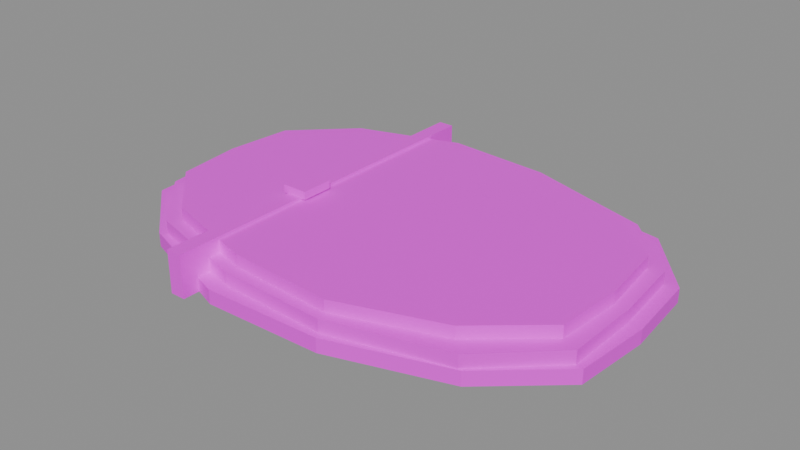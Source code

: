 # Source: item.leather.blend  (saved by Blender 5.2.45; exported with 4.5.12 LTS)
import bpy
from mathutils import Matrix  # noqa: F401  (used for matrix-valued properties, if any)

bpy.ops.wm.read_factory_settings(use_empty=True)
scene = bpy.context.scene
scene.name = 'Scene'

# ---- images (referenced by path relative to the original .blend; pixels are not part of the script)
import os
ASSET_DIR = os.environ.get("B2B_ASSET_DIR", "")  # directory of the original .blend (textures are referenced by path, not embedded)
HERE = os.path.dirname(os.path.abspath(__file__))  # packed textures are extracted next to this script under _unpacked/

def load_image(name, relpath, width, height, colorspace="sRGB"):
    """Load a texture the original file referenced (path relative to the .blend, or extracted next to this script)."""
    p = next((c for c in (os.path.join(HERE, relpath), os.path.join(ASSET_DIR, relpath)) if relpath and os.path.exists(c)), "")
    if p:
        img = bpy.data.images.load(p, check_existing=True)
        img.name = name
    else:  # same state as the original file: an image datablock whose file is absent (Cycles renders it pink)
        img = bpy.data.images.new(name, width, height)
        img.source = "FILE"
        img.filepath = "//" + (relpath or name)
    img.colorspace_settings.name = colorspace
    return img
img_palette_png = load_image('palette.png', 'palette.png', 1024, 1024, 'sRGB')

# ---- materials (node trees are filled in below, after node groups)
mat_palette = bpy.data.materials.new('palette')

# ---- material node trees
mat_palette.use_nodes = True; mat_palette.node_tree.nodes.clear()
_N = mat_palette.node_tree.nodes; _L = mat_palette.node_tree.links
n0 = _N.new('ShaderNodeBsdfPrincipled'); n0.name = 'Principled BSDF'; n0.location = (-200, 100)
n0.inputs[10].default_value = 0.005
n1 = _N.new('ShaderNodeOutputMaterial'); n1.name = 'Material Output'; n1.location = (200, 100)
n2 = _N.new('ShaderNodeTexImage'); n2.name = 'Image Texture'; n2.location = (0, 0)
n2.image = img_palette_png
n2.interpolation = 'Closest'
_L.new(n0.outputs[0], n1.inputs[0])
_L.new(n2.outputs[0], n0.inputs[0])
n1.is_active_output = True

# ---- meshes
me_leather = bpy.data.meshes.new('leather')
me_leather.from_pydata([(0.1999, 0.0, 0.0), (0.1946, -0.06205, 0.0), (0.1397, -0.1104, 0.0), (0.04781, -0.1399, 0.0), (-0.04884, -0.1429, 0.0), (-0.1399, -0.1106, 0.0), (-0.1957, -0.06238, 0.0), (-0.1999, -1.774e-17, 0.0), (-0.2001, 0.0638, 0.0), (-0.143, 0.113, 0.0), (-0.05082, 0.1487, 0.0), (0.04576, 0.1339, 0.0), (0.1483, 0.1173, 0.0), (0.1941, 0.06189, 0.0), (0.1999, 0.0, 0.01143), (0.1946, -0.06205, 0.01143), (0.1397, -0.1104, 0.01143), (0.04781, -0.1399, 0.01143), (-0.04884, -0.1429, 0.01143), (-0.1399, -0.1106, 0.01143), (-0.1957, -0.06238, 0.01143), (-0.1999, -1.774e-17, 0.01143), (-0.2001, 0.0638, 0.01143), (-0.143, 0.113, 0.01143), (-0.05082, 0.1487, 0.01143), (0.04576, 0.1339, 0.01143), (0.1483, 0.1173, 0.01143), (0.1941, 0.06189, 0.01143), (0.1893, 0.0, 0.01143), (0.1888, -0.06118, 0.01143), (0.1371, -0.1103, 0.01143), (0.0453, -0.1351, 0.01143), (-0.04407, -0.1314, 0.01143), (-0.1338, -0.1076, 0.01143), (-0.182, -0.059, 0.01143), (-0.1893, -1.71e-17, 0.01143), (-0.1831, 0.05935, 0.01143), (-0.1317, 0.106, 0.01143), (-0.04595, 0.137, 0.01143), (0.04541, 0.1354, 0.01143), (0.135, 0.1086, 0.01143), (0.1834, 0.05944, 0.01143), (0.1893, 0.0, 0.02204), (0.1888, -0.06118, 0.02204), (0.1371, -0.1103, 0.02204), (0.0453, -0.1351, 0.02204), (-0.04407, -0.1314, 0.02204), (-0.1338, -0.1076, 0.02204), (-0.182, -0.059, 0.02204), (-0.1893, -1.71e-17, 0.02204), (-0.1831, 0.05935, 0.02204), (-0.1317, 0.106, 0.02204), (-0.04595, 0.137, 0.02204), (0.04541, 0.1354, 0.02204), (0.135, 0.1086, 0.02204), (0.1834, 0.05944, 0.02204), (0.1788, 0.0, 0.02204), (0.1754, -0.0558, 0.02204), (0.1253, -0.09883, 0.02204), (0.04344, -0.1269, 0.02204), (-0.04174, -0.1219, 0.02204), (-0.1255, -0.099, 0.02204), (-0.1726, -0.0549, 0.02204), (-0.1788, -1.584e-17, 0.02204), (-0.1735, 0.05519, 0.02204), (-0.1272, 0.1004, 0.02204), (-0.04372, 0.1277, 0.02204), (0.04175, 0.1219, 0.02204), (0.1229, 0.09698, 0.02204), (0.1722, 0.05478, 0.02204), (0.1788, 0.0, 0.03184), (0.1754, -0.0558, 0.03184), (0.1253, -0.09883, 0.03184), (0.04344, -0.1269, 0.03184), (-0.04174, -0.1219, 0.03184), (-0.1255, -0.099, 0.03184), (-0.1726, -0.0549, 0.03184), (-0.1788, -1.584e-17, 0.03184), (-0.1735, 0.05519, 0.03184), (-0.1272, 0.1004, 0.03184), (-0.04372, 0.1277, 0.03184), (0.04175, 0.1219, 0.03184), (0.1229, 0.09698, 0.03184), (0.1722, 0.05478, 0.03184), (-0.07995, -0.15, 0.0), (-0.07995, -0.15, 0.03429), (-0.07995, 0.15, 0.0), (-0.07995, 0.15, 0.03429), (-0.06732, -0.15, 0.0), (-0.06732, -0.15, 0.03429), (-0.06732, 0.15, 0.0), (-0.06732, 0.15, 0.03429), (-0.08416, -0.03414, 0.03347), (-0.08416, -0.03414, 0.04), (-0.08416, -0.007241, 0.03347), (-0.08416, -0.007241, 0.04), (-0.06312, -0.03414, 0.03347), (-0.06312, -0.03414, 0.04), (-0.06312, -0.007241, 0.03347), (-0.06312, -0.007241, 0.04)], [], [(13, 0, 1, 2, 3, 4, 5, 6, 7, 8, 9, 10, 11, 12), (14, 27, 26, 25, 24, 23, 22, 21, 20, 19, 18, 17, 16, 15), (0, 14, 15, 1), (1, 15, 16, 2), (2, 16, 17, 3), (3, 17, 18, 4), (4, 18, 19, 5), (5, 19, 20, 6), (6, 20, 21, 7), (7, 21, 22, 8), (8, 22, 23, 9), (9, 23, 24, 10), (10, 24, 25, 11), (11, 25, 26, 12), (12, 26, 27, 13), (13, 27, 14, 0), (41, 28, 29, 30, 31, 32, 33, 34, 35, 36, 37, 38, 39, 40), (42, 55, 54, 53, 52, 51, 50, 49, 48, 47, 46, 45, 44, 43), (28, 42, 43, 29), (29, 43, 44, 30), (30, 44, 45, 31), (31, 45, 46, 32), (32, 46, 47, 33), (33, 47, 48, 34), (34, 48, 49, 35), (35, 49, 50, 36), (36, 50, 51, 37), (37, 51, 52, 38), (38, 52, 53, 39), (39, 53, 54, 40), (40, 54, 55, 41), (41, 55, 42, 28), (69, 56, 57, 58, 59, 60, 61, 62, 63, 64, 65, 66, 67, 68), (70, 83, 82, 81, 80, 79, 78, 77, 76, 75, 74, 73, 72, 71), (56, 70, 71, 57), (57, 71, 72, 58), (58, 72, 73, 59), (59, 73, 74, 60), (60, 74, 75, 61), (61, 75, 76, 62), (62, 76, 77, 63), (63, 77, 78, 64), (64, 78, 79, 65), (65, 79, 80, 66), (66, 80, 81, 67), (67, 81, 82, 68), (68, 82, 83, 69), (69, 83, 70, 56), (84, 85, 87, 86), (86, 87, 91, 90), (90, 91, 89, 88), (88, 89, 85, 84), (86, 90, 88, 84), (91, 87, 85, 89), (92, 93, 95, 94), (94, 95, 99, 98), (98, 99, 97, 96), (96, 97, 93, 92), (94, 98, 96, 92), (99, 95, 93, 97)])
_uv = me_leather.uv_layers.new(name='UVMap')
_uv.uv.foreach_set('vector', [0.6875, 0.9444, 0.6875, 0.9444, 0.6875, 0.9444, 0.6875, 0.9444, 0.6875, 0.9444, 0.6875, 0.9444, 0.6875, 0.9444, 0.6875, 0.9444, 0.6875, 0.9444, 0.6875, 0.9444, 0.6875, 0.9444, 0.6875, 0.9444, 0.6875, 0.9444, 0.6875, 0.9444, 0.6875, 0.9444, 0.6875, 0.9444, 0.6875, 0.9444, 0.6875, 0.9444, 0.6875, 0.9444, 0.6875, 0.9444, 0.6875, 0.9444, 0.6875, 0.9444, 0.6875, 0.9444, 0.6875, 0.9444, 0.6875, 0.9444, 0.6875, 0.9444, 0.6875, 0.9444, 0.6875, 0.9444, 0.8125, 0.9444, 0.8125, 0.9444, 0.8125, 0.9444, 0.8125, 0.9444, 0.8125, 0.9444, 0.8125, 0.9444, 0.8125, 0.9444, 0.8125, 0.9444, 0.8125, 0.9444, 0.8125, 0.9444, 0.8125, 0.9444, 0.8125, 0.9444, 0.8125, 0.9444, 0.8125, 0.9444, 0.8125, 0.9444, 0.8125, 0.9444, 0.8125, 0.9444, 0.8125, 0.9444, 0.8125, 0.9444, 0.8125, 0.9444, 0.8125, 0.9444, 0.8125, 0.9444, 0.8125, 0.9444, 0.8125, 0.9444, 0.8125, 0.9444, 0.8125, 0.9444, 0.8125, 0.9444, 0.8125, 0.9444, 0.8125, 0.9444, 0.8125, 0.9444, 0.8125, 0.9444, 0.8125, 0.9444, 0.8125, 0.9444, 0.8125, 0.9444, 0.8125, 0.9444, 0.8125, 0.9444, 0.8125, 0.9444, 0.8125, 0.9444, 0.8125, 0.9444, 0.8125, 0.9444, 0.8125, 0.9444, 0.8125, 0.9444, 0.8125, 0.9444, 0.8125, 0.9444, 0.8125, 0.9444, 0.8125, 0.9444, 0.8125, 0.9444, 0.8125, 0.9444, 0.8125, 0.9444, 0.8125, 0.9444, 0.8125, 0.9444, 0.8125, 0.9444, 0.8125, 0.9444, 0.8125, 0.9444, 0.8125, 0.9444, 0.8125, 0.9444, 0.5625, 0.9444, 0.5625, 0.9444, 0.5625, 0.9444, 0.5625, 0.9444, 0.5625, 0.9444, 0.5625, 0.9444, 0.5625, 0.9444, 0.5625, 0.9444, 0.5625, 0.9444, 0.5625, 0.9444, 0.5625, 0.9444, 0.5625, 0.9444, 0.5625, 0.9444, 0.5625, 0.9444, 0.5625, 0.9444, 0.5625, 0.9444, 0.5625, 0.9444, 0.5625, 0.9444, 0.5625, 0.9444, 0.5625, 0.9444, 0.5625, 0.9444, 0.5625, 0.9444, 0.5625, 0.9444, 0.5625, 0.9444, 0.5625, 0.9444, 0.5625, 0.9444, 0.5625, 0.9444, 0.5625, 0.9444, 0.8125, 0.9444, 0.8125, 0.9444, 0.8125, 0.9444, 0.8125, 0.9444, 0.8125, 0.9444, 0.8125, 0.9444, 0.8125, 0.9444, 0.8125, 0.9444, 0.8125, 0.9444, 0.8125, 0.9444, 0.8125, 0.9444, 0.8125, 0.9444, 0.8125, 0.9444, 0.8125, 0.9444, 0.8125, 0.9444, 0.8125, 0.9444, 0.8125, 0.9444, 0.8125, 0.9444, 0.8125, 0.9444, 0.8125, 0.9444, 0.8125, 0.9444, 0.8125, 0.9444, 0.8125, 0.9444, 0.8125, 0.9444, 0.8125, 0.9444, 0.8125, 0.9444, 0.8125, 0.9444, 0.8125, 0.9444, 0.8125, 0.9444, 0.8125, 0.9444, 0.8125, 0.9444, 0.8125, 0.9444, 0.8125, 0.9444, 0.8125, 0.9444, 0.8125, 0.9444, 0.8125, 0.9444, 0.8125, 0.9444, 0.8125, 0.9444, 0.8125, 0.9444, 0.8125, 0.9444, 0.8125, 0.9444, 0.8125, 0.9444, 0.8125, 0.9444, 0.8125, 0.9444, 0.8125, 0.9444, 0.8125, 0.9444, 0.8125, 0.9444, 0.8125, 0.9444, 0.8125, 0.9444, 0.8125, 0.9444, 0.8125, 0.9444, 0.8125, 0.9444, 0.8125, 0.9444, 0.8125, 0.9444, 0.8125, 0.9444, 0.8125, 0.9444, 0.6875, 0.9444, 0.6875, 0.9444, 0.6875, 0.9444, 0.6875, 0.9444, 0.6875, 0.9444, 0.6875, 0.9444, 0.6875, 0.9444, 0.6875, 0.9444, 0.6875, 0.9444, 0.6875, 0.9444, 0.6875, 0.9444, 0.6875, 0.9444, 0.6875, 0.9444, 0.6875, 0.9444, 0.6875, 0.9444, 0.6875, 0.9444, 0.6875, 0.9444, 0.6875, 0.9444, 0.6875, 0.9444, 0.6875, 0.9444, 0.6875, 0.9444, 0.6875, 0.9444, 0.6875, 0.9444, 0.6875, 0.9444, 0.6875, 0.9444, 0.6875, 0.9444, 0.6875, 0.9444, 0.6875, 0.9444, 0.8125, 0.9444, 0.8125, 0.9444, 0.8125, 0.9444, 0.8125, 0.9444, 0.8125, 0.9444, 0.8125, 0.9444, 0.8125, 0.9444, 0.8125, 0.9444, 0.8125, 0.9444, 0.8125, 0.9444, 0.8125, 0.9444, 0.8125, 0.9444, 0.8125, 0.9444, 0.8125, 0.9444, 0.8125, 0.9444, 0.8125, 0.9444, 0.8125, 0.9444, 0.8125, 0.9444, 0.8125, 0.9444, 0.8125, 0.9444, 0.8125, 0.9444, 0.8125, 0.9444, 0.8125, 0.9444, 0.8125, 0.9444, 0.8125, 0.9444, 0.8125, 0.9444, 0.8125, 0.9444, 0.8125, 0.9444, 0.8125, 0.9444, 0.8125, 0.9444, 0.8125, 0.9444, 0.8125, 0.9444, 0.8125, 0.9444, 0.8125, 0.9444, 0.8125, 0.9444, 0.8125, 0.9444, 0.8125, 0.9444, 0.8125, 0.9444, 0.8125, 0.9444, 0.8125, 0.9444, 0.8125, 0.9444, 0.8125, 0.9444, 0.8125, 0.9444, 0.8125, 0.9444, 0.8125, 0.9444, 0.8125, 0.9444, 0.8125, 0.9444, 0.8125, 0.9444, 0.8125, 0.9444, 0.8125, 0.9444, 0.8125, 0.9444, 0.8125, 0.9444, 0.8125, 0.9444, 0.8125, 0.9444, 0.8125, 0.9444, 0.8125, 0.9444, 0.6875, 0.3889, 0.6875, 0.3889, 0.6875, 0.3889, 0.6875, 0.3889, 0.6875, 0.3889, 0.6875, 0.3889, 0.6875, 0.3889, 0.6875, 0.3889, 0.6875, 0.3889, 0.6875, 0.3889, 0.6875, 0.3889, 0.6875, 0.3889, 0.6875, 0.3889, 0.6875, 0.3889, 0.6875, 0.3889, 0.6875, 0.3889, 0.6875, 0.3889, 0.6875, 0.3889, 0.6875, 0.3889, 0.6875, 0.3889, 0.6875, 0.3889, 0.6875, 0.3889, 0.6875, 0.3889, 0.6875, 0.3889, 0.6875, 0.3889, 0.6875, 0.3889, 0.6875, 0.3889, 0.6875, 0.3889, 0.6875, 0.3889, 0.6875, 0.3889, 0.6875, 0.3889, 0.6875, 0.3889, 0.6875, 0.3889, 0.6875, 0.3889, 0.6875, 0.3889, 0.6875, 0.3889, 0.6875, 0.3889, 0.6875, 0.3889, 0.6875, 0.3889, 0.6875, 0.3889, 0.6875, 0.3889, 0.6875, 0.3889, 0.6875, 0.3889, 0.6875, 0.3889, 0.6875, 0.3889, 0.6875, 0.3889, 0.6875, 0.3889, 0.6875, 0.3889])
me_leather.materials.append(mat_palette)
me_leather.update()

# ---- objects
ob_leather = bpy.data.objects.new('leather', me_leather)

# ---- transforms, parenting, visibility, modifiers, constraints
ob_leather.location = (0.0, 0.0, 0.0)

# ---- collection membership
scene.collection.objects.link(ob_leather)

# ---- scene / render settings (as saved in the file)
scene.frame_start = 1; scene.frame_end = 250; scene.frame_set(1)
scene.render.engine = 'BLENDER_EEVEE_NEXT'
scene.render.bake_bias = 0.0
scene.render.bake_samples = 0
scene.render.compositor_device = 'GPU'
scene.eevee.use_volume_custom_range = False
scene.eevee.fast_gi_thickness_near = 0.1
scene.eevee.fast_gi_thickness_far = 0.0
scene.eevee.ray_tracing_options.screen_trace_thickness = 0.1
bpy.context.view_layer.update()

# ---- added for rendering (the .blend has no active camera and no usable light): camera, sun + grey world if the file has none
cam_auto = bpy.data.cameras.new('AutoCamera')
cam_auto.lens = 50.0
cam_auto.sensor_width = 36.0
cam_auto.clip_end = 1000.0
ob_auto_camera = bpy.data.objects.new('AutoCamera', cam_auto)
scene.collection.objects.link(ob_auto_camera)
ob_auto_camera.location = (0.463959, -0.556908, 0.391272)
ob_auto_camera.rotation_euler = (1.09748, -7.21219e-08, 0.694738)
scene.camera = ob_auto_camera
light_auto_sun = bpy.data.lights.new('AutoSun', 'SUN')
light_auto_sun.energy = 3.0
light_auto_sun.angle = 0.0523599
ob_auto_sun = bpy.data.objects.new('AutoSun', light_auto_sun)
scene.collection.objects.link(ob_auto_sun)
ob_auto_sun.rotation_euler = (0.872665, 0.174533, 0.523599)
if scene.world is None:
    world_auto = bpy.data.worlds.new('AutoWorld')
    world_auto.color = (0.3, 0.3, 0.3)
    scene.world = world_auto
bpy.context.view_layer.update()
